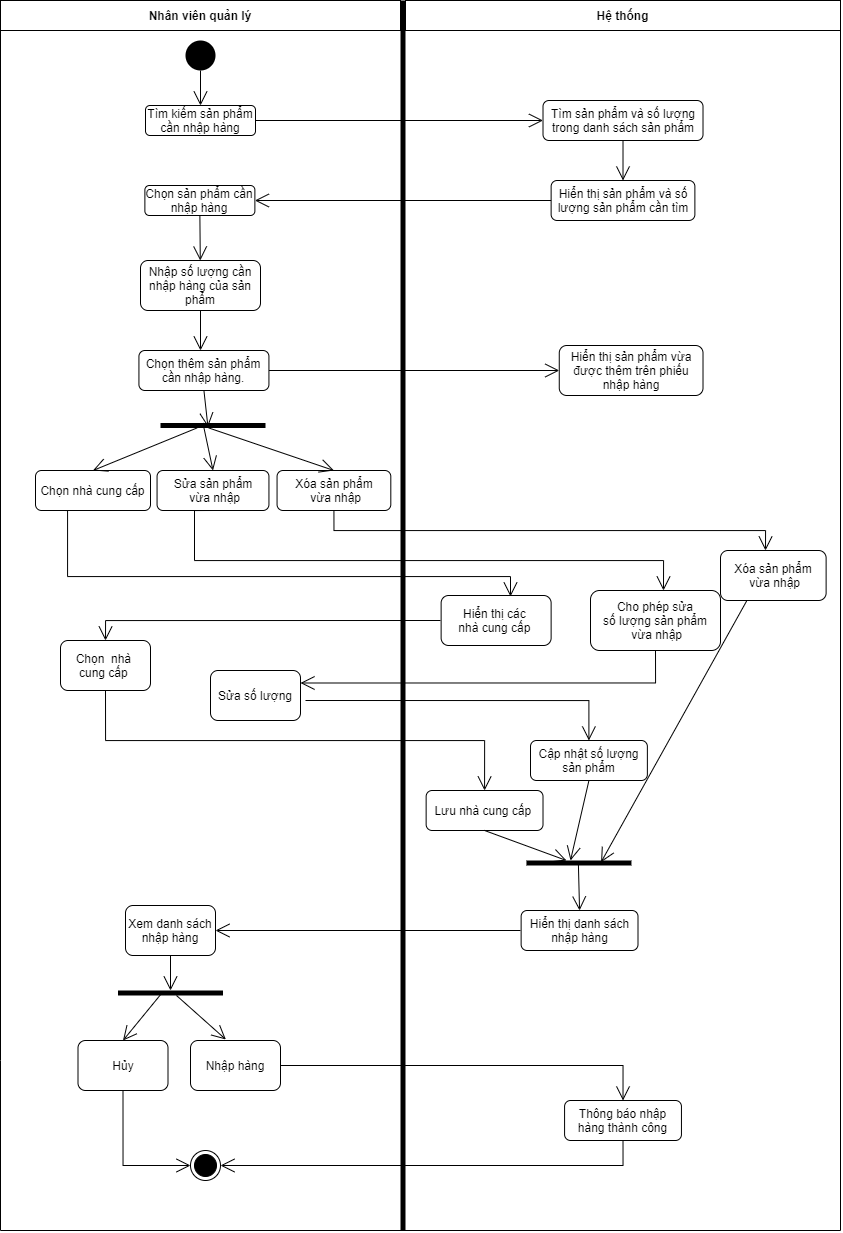

The diagram above was exported from draw.io. Its source (the exported page's mxGraphModel, read from the mxfile embedded in the PNG):
<mxGraphModel dx="1984" dy="537" grid="1" gridSize="10" guides="1" tooltips="1" connect="1" arrows="1" fold="1" page="1" pageScale="1" pageWidth="827" pageHeight="1169" math="0" shadow="0">
  <root>
    <mxCell id="0" />
    <mxCell id="1" parent="0" />
    <mxCell id="OnH98j-pb6boHdiiX6rB-1" value="Nhân viên quản lý" style="fontStyle=1;" parent="1" vertex="1">
      <mxGeometry x="-40" y="240" width="400" height="30" as="geometry" />
    </mxCell>
    <mxCell id="OnH98j-pb6boHdiiX6rB-2" value="Hệ thống" style="fontStyle=1;" parent="1" vertex="1">
      <mxGeometry x="365" y="240" width="435" height="30" as="geometry" />
    </mxCell>
    <mxCell id="OnH98j-pb6boHdiiX6rB-3" value="" style="html=1;points=[];perimeter=orthogonalPerimeter;fillColor=#000000;strokeColor=none;" parent="1" vertex="1">
      <mxGeometry x="360" y="240" width="5" height="1230" as="geometry" />
    </mxCell>
    <mxCell id="OnH98j-pb6boHdiiX6rB-4" value="" style="ellipse;fillColor=#000000;strokeColor=none;" parent="1" vertex="1">
      <mxGeometry x="145" y="280" width="30" height="30" as="geometry" />
    </mxCell>
    <mxCell id="OnH98j-pb6boHdiiX6rB-5" value="" style="endArrow=open;endFill=1;endSize=12;html=1;exitX=0.5;exitY=1;exitDx=0;exitDy=0;entryX=0.5;entryY=0;entryDx=0;entryDy=0;" parent="1" source="OnH98j-pb6boHdiiX6rB-4" target="OnH98j-pb6boHdiiX6rB-6" edge="1">
      <mxGeometry width="160" relative="1" as="geometry">
        <mxPoint x="40" y="460" as="sourcePoint" />
        <mxPoint x="161.26" y="346.20000000000005" as="targetPoint" />
      </mxGeometry>
    </mxCell>
    <mxCell id="OnH98j-pb6boHdiiX6rB-6" value="Tìm kiếm sản phẩm cần nhập hàng" style="rounded=1;whiteSpace=wrap;html=1;" parent="1" vertex="1">
      <mxGeometry x="105" y="345" width="110" height="30" as="geometry" />
    </mxCell>
    <mxCell id="OnH98j-pb6boHdiiX6rB-7" value="Tìm sản phẩm và số lượng trong danh sách sản phẩm" style="rounded=1;whiteSpace=wrap;html=1;" parent="1" vertex="1">
      <mxGeometry x="502.51" y="340" width="160" height="40" as="geometry" />
    </mxCell>
    <mxCell id="OnH98j-pb6boHdiiX6rB-8" value="" style="endArrow=open;endFill=1;endSize=12;html=1;exitX=1;exitY=0.5;exitDx=0;exitDy=0;entryX=0;entryY=0.5;entryDx=0;entryDy=0;" parent="1" source="OnH98j-pb6boHdiiX6rB-6" target="OnH98j-pb6boHdiiX6rB-7" edge="1">
      <mxGeometry width="160" relative="1" as="geometry">
        <mxPoint x="190" y="430" as="sourcePoint" />
        <mxPoint x="350" y="430" as="targetPoint" />
      </mxGeometry>
    </mxCell>
    <mxCell id="OnH98j-pb6boHdiiX6rB-13" value="" style="endArrow=open;endFill=1;endSize=12;html=1;exitX=0.5;exitY=1;exitDx=0;exitDy=0;rounded=0;entryX=0.5;entryY=0;entryDx=0;entryDy=0;" parent="1" source="OnH98j-pb6boHdiiX6rB-7" target="OnH98j-pb6boHdiiX6rB-19" edge="1">
      <mxGeometry width="160" relative="1" as="geometry">
        <mxPoint x="240" y="490" as="sourcePoint" />
        <mxPoint x="160" y="450" as="targetPoint" />
        <Array as="points" />
      </mxGeometry>
    </mxCell>
    <mxCell id="OnH98j-pb6boHdiiX6rB-19" value="Hiển thị sản phẩm và số lượng sản phẩm cần tìm" style="rounded=1;whiteSpace=wrap;html=1;" parent="1" vertex="1">
      <mxGeometry x="510.63" y="420" width="143.75" height="40" as="geometry" />
    </mxCell>
    <mxCell id="OnH98j-pb6boHdiiX6rB-32" value="" style="ellipse;html=1;shape=endState;fillColor=#000000;strokeColor=#000000;" parent="1" vertex="1">
      <mxGeometry x="150" y="1390" width="30" height="30" as="geometry" />
    </mxCell>
    <mxCell id="OnH98j-pb6boHdiiX6rB-33" value="" style="endArrow=none;html=1;entryX=0;entryY=1;entryDx=0;entryDy=0;exitX=1;exitY=1;exitDx=0;exitDy=0;rounded=0;" parent="1" source="OnH98j-pb6boHdiiX6rB-2" target="OnH98j-pb6boHdiiX6rB-1" edge="1">
      <mxGeometry width="50" height="50" relative="1" as="geometry">
        <mxPoint x="800" y="840" as="sourcePoint" />
        <mxPoint x="40" y="650" as="targetPoint" />
        <Array as="points">
          <mxPoint x="800" y="1470" />
          <mxPoint x="-40" y="1470" />
          <mxPoint x="-40" y="1300" />
        </Array>
      </mxGeometry>
    </mxCell>
    <mxCell id="OnH98j-pb6boHdiiX6rB-35" value="Chọn sản phẩm cần nhập hàng" style="rounded=1;whiteSpace=wrap;html=1;" parent="1" vertex="1">
      <mxGeometry x="104.38" y="425" width="110" height="30" as="geometry" />
    </mxCell>
    <mxCell id="OnH98j-pb6boHdiiX6rB-36" value="" style="endArrow=open;endFill=1;endSize=12;html=1;exitX=0;exitY=0.5;exitDx=0;exitDy=0;rounded=0;entryX=1;entryY=0.5;entryDx=0;entryDy=0;" parent="1" source="OnH98j-pb6boHdiiX6rB-19" target="OnH98j-pb6boHdiiX6rB-35" edge="1">
      <mxGeometry width="160" relative="1" as="geometry">
        <mxPoint x="450" y="520" as="sourcePoint" />
        <mxPoint x="450.0050000000001" y="565" as="targetPoint" />
        <Array as="points" />
      </mxGeometry>
    </mxCell>
    <mxCell id="OnH98j-pb6boHdiiX6rB-37" value="Nhập số lượng cần nhập hàng của sản phẩm" style="rounded=1;whiteSpace=wrap;html=1;" parent="1" vertex="1">
      <mxGeometry x="100" y="500" width="120" height="50" as="geometry" />
    </mxCell>
    <mxCell id="OnH98j-pb6boHdiiX6rB-38" value="" style="endArrow=open;endFill=1;endSize=12;html=1;exitX=0.5;exitY=1;exitDx=0;exitDy=0;rounded=0;" parent="1" source="OnH98j-pb6boHdiiX6rB-35" target="OnH98j-pb6boHdiiX6rB-37" edge="1">
      <mxGeometry width="160" relative="1" as="geometry">
        <mxPoint x="460" y="620" as="sourcePoint" />
        <mxPoint x="460.0050000000001" y="665" as="targetPoint" />
        <Array as="points" />
      </mxGeometry>
    </mxCell>
    <mxCell id="OnH98j-pb6boHdiiX6rB-40" value="" style="endArrow=open;endFill=1;endSize=12;html=1;exitX=0.5;exitY=1;exitDx=0;exitDy=0;rounded=0;" parent="1" source="OnH98j-pb6boHdiiX6rB-37" edge="1">
      <mxGeometry width="160" relative="1" as="geometry">
        <mxPoint x="190" y="600" as="sourcePoint" />
        <mxPoint x="160" y="590" as="targetPoint" />
        <Array as="points" />
      </mxGeometry>
    </mxCell>
    <mxCell id="OnH98j-pb6boHdiiX6rB-41" value="Hiển thị sản phẩm vừa được thêm trên phiếu nhập hàng" style="rounded=1;whiteSpace=wrap;html=1;" parent="1" vertex="1">
      <mxGeometry x="518.76" y="585" width="143.75" height="50" as="geometry" />
    </mxCell>
    <mxCell id="OnH98j-pb6boHdiiX6rB-42" value="" style="endArrow=open;endFill=1;endSize=12;html=1;exitX=1;exitY=0.5;exitDx=0;exitDy=0;rounded=0;entryX=0;entryY=0.5;entryDx=0;entryDy=0;" parent="1" source="LFxrJ1G3iM8NHlEsylqi-13" target="OnH98j-pb6boHdiiX6rB-41" edge="1">
      <mxGeometry width="160" relative="1" as="geometry">
        <mxPoint x="214.3800000000001" y="645" as="sourcePoint" />
        <mxPoint x="200" y="665" as="targetPoint" />
        <Array as="points" />
      </mxGeometry>
    </mxCell>
    <mxCell id="OnH98j-pb6boHdiiX6rB-44" value="Chọn nhà cung cấp" style="rounded=1;whiteSpace=wrap;html=1;" parent="1" vertex="1">
      <mxGeometry x="-5.0000000000000036" y="710" width="115" height="40" as="geometry" />
    </mxCell>
    <mxCell id="OnH98j-pb6boHdiiX6rB-47" value="Hiển thị các &lt;br&gt;nhà cung cấp&amp;nbsp;" style="rounded=1;whiteSpace=wrap;html=1;" parent="1" vertex="1">
      <mxGeometry x="400.63" y="835" width="110" height="50" as="geometry" />
    </mxCell>
    <mxCell id="OnH98j-pb6boHdiiX6rB-50" value="Lưu nhà cung cấp&amp;nbsp;" style="rounded=1;whiteSpace=wrap;html=1;" parent="1" vertex="1">
      <mxGeometry x="385.64" y="1030" width="116.87" height="40" as="geometry" />
    </mxCell>
    <mxCell id="OnH98j-pb6boHdiiX6rB-52" value="" style="html=1;points=[];perimeter=orthogonalPerimeter;fillColor=#000000;strokeColor=none;rotation=-90;" parent="1" vertex="1">
      <mxGeometry x="170" y="612.5" width="5" height="105" as="geometry" />
    </mxCell>
    <mxCell id="LFxrJ1G3iM8NHlEsylqi-1" value="Sửa sản phẩm&lt;br&gt;&amp;nbsp;vừa nhập" style="rounded=1;whiteSpace=wrap;html=1;" vertex="1" parent="1">
      <mxGeometry x="116.56" y="710" width="111.88" height="40" as="geometry" />
    </mxCell>
    <mxCell id="LFxrJ1G3iM8NHlEsylqi-3" value="Xóa sản phẩm&lt;br&gt;&amp;nbsp;vừa nhập" style="rounded=1;whiteSpace=wrap;html=1;" vertex="1" parent="1">
      <mxGeometry x="236.56" y="710" width="113.75" height="40" as="geometry" />
    </mxCell>
    <mxCell id="LFxrJ1G3iM8NHlEsylqi-11" value="" style="endArrow=open;endFill=1;endSize=12;html=1;exitX=0.5;exitY=1;exitDx=0;exitDy=0;rounded=0;entryX=0.2;entryY=0.452;entryDx=0;entryDy=0;entryPerimeter=0;" edge="1" parent="1" source="LFxrJ1G3iM8NHlEsylqi-13" target="OnH98j-pb6boHdiiX6rB-52">
      <mxGeometry width="160" relative="1" as="geometry">
        <mxPoint x="149.3800000000001" y="665" as="sourcePoint" />
        <mxPoint x="159.3800000000001" y="640" as="targetPoint" />
        <Array as="points" />
      </mxGeometry>
    </mxCell>
    <mxCell id="LFxrJ1G3iM8NHlEsylqi-13" value="Chọn thêm sản phẩm cần nhập hàng." style="rounded=1;whiteSpace=wrap;html=1;" vertex="1" parent="1">
      <mxGeometry x="98.43" y="590" width="130" height="40" as="geometry" />
    </mxCell>
    <mxCell id="LFxrJ1G3iM8NHlEsylqi-14" value="" style="endArrow=open;endFill=1;endSize=12;html=1;exitX=0;exitY=0.347;exitDx=0;exitDy=0;rounded=0;entryX=0.5;entryY=0;entryDx=0;entryDy=0;exitPerimeter=0;" edge="1" parent="1" source="OnH98j-pb6boHdiiX6rB-52" target="OnH98j-pb6boHdiiX6rB-44">
      <mxGeometry width="160" relative="1" as="geometry">
        <mxPoint x="159.3800000000001" y="675" as="sourcePoint" />
        <mxPoint x="159.01999999999998" y="714" as="targetPoint" />
        <Array as="points" />
      </mxGeometry>
    </mxCell>
    <mxCell id="LFxrJ1G3iM8NHlEsylqi-15" value="" style="endArrow=open;endFill=1;endSize=12;html=1;rounded=0;entryX=0.5;entryY=0;entryDx=0;entryDy=0;exitX=1;exitY=0.404;exitDx=0;exitDy=0;exitPerimeter=0;" edge="1" parent="1" source="OnH98j-pb6boHdiiX6rB-52" target="LFxrJ1G3iM8NHlEsylqi-1">
      <mxGeometry width="160" relative="1" as="geometry">
        <mxPoint x="150" y="710" as="sourcePoint" />
        <mxPoint x="169.01999999999998" y="724" as="targetPoint" />
        <Array as="points" />
      </mxGeometry>
    </mxCell>
    <mxCell id="LFxrJ1G3iM8NHlEsylqi-16" value="" style="endArrow=open;endFill=1;endSize=12;html=1;exitX=0;exitY=0.461;exitDx=0;exitDy=0;rounded=0;entryX=0.5;entryY=0;entryDx=0;entryDy=0;exitPerimeter=0;" edge="1" parent="1" source="OnH98j-pb6boHdiiX6rB-52" target="LFxrJ1G3iM8NHlEsylqi-3">
      <mxGeometry width="160" relative="1" as="geometry">
        <mxPoint x="179.3800000000001" y="695" as="sourcePoint" />
        <mxPoint x="179.01999999999998" y="734" as="targetPoint" />
        <Array as="points" />
      </mxGeometry>
    </mxCell>
    <mxCell id="LFxrJ1G3iM8NHlEsylqi-18" value="Xóa sản phẩm&lt;br&gt;&amp;nbsp;vừa nhập" style="rounded=1;whiteSpace=wrap;html=1;" vertex="1" parent="1">
      <mxGeometry x="680" y="790" width="105.62" height="50" as="geometry" />
    </mxCell>
    <mxCell id="LFxrJ1G3iM8NHlEsylqi-20" value="Cho phép sửa&lt;br&gt;số lượng&amp;nbsp;sản phẩm&lt;br&gt;&amp;nbsp;vừa nhập" style="rounded=1;whiteSpace=wrap;html=1;" vertex="1" parent="1">
      <mxGeometry x="550" y="830" width="130" height="60" as="geometry" />
    </mxCell>
    <mxCell id="LFxrJ1G3iM8NHlEsylqi-21" value="" style="endArrow=open;endFill=1;endSize=12;html=1;exitX=0.5;exitY=1;exitDx=0;exitDy=0;rounded=0;edgeStyle=orthogonalEdgeStyle;" edge="1" parent="1" source="LFxrJ1G3iM8NHlEsylqi-3">
      <mxGeometry width="160" relative="1" as="geometry">
        <mxPoint x="224.3800000000001" y="655" as="sourcePoint" />
        <mxPoint x="725" y="790" as="targetPoint" />
      </mxGeometry>
    </mxCell>
    <mxCell id="LFxrJ1G3iM8NHlEsylqi-22" value="" style="endArrow=open;endFill=1;endSize=12;html=1;exitX=0.5;exitY=1;exitDx=0;exitDy=0;rounded=0;edgeStyle=orthogonalEdgeStyle;" edge="1" parent="1" source="LFxrJ1G3iM8NHlEsylqi-1">
      <mxGeometry width="160" relative="1" as="geometry">
        <mxPoint x="299.99499999999995" y="805" as="sourcePoint" />
        <mxPoint x="623" y="830" as="targetPoint" />
        <Array as="points">
          <mxPoint x="154" y="750" />
          <mxPoint x="154" y="800" />
          <mxPoint x="623" y="800" />
        </Array>
      </mxGeometry>
    </mxCell>
    <mxCell id="LFxrJ1G3iM8NHlEsylqi-23" value="" style="endArrow=open;endFill=1;endSize=12;html=1;rounded=0;edgeStyle=orthogonalEdgeStyle;exitX=0.25;exitY=1;exitDx=0;exitDy=0;" edge="1" parent="1" source="OnH98j-pb6boHdiiX6rB-44">
      <mxGeometry width="160" relative="1" as="geometry">
        <mxPoint x="27" y="760" as="sourcePoint" />
        <mxPoint x="470" y="836" as="targetPoint" />
        <Array as="points">
          <mxPoint x="27" y="750" />
          <mxPoint x="27" y="816" />
          <mxPoint x="470" y="816" />
        </Array>
      </mxGeometry>
    </mxCell>
    <mxCell id="LFxrJ1G3iM8NHlEsylqi-25" value="Chọn&amp;nbsp; nhà &lt;br&gt;cung cấp&amp;nbsp;" style="rounded=1;whiteSpace=wrap;html=1;" vertex="1" parent="1">
      <mxGeometry x="20" y="880" width="90" height="50" as="geometry" />
    </mxCell>
    <mxCell id="LFxrJ1G3iM8NHlEsylqi-26" value="" style="endArrow=open;endFill=1;endSize=12;html=1;rounded=0;edgeStyle=orthogonalEdgeStyle;entryX=0.5;entryY=0;entryDx=0;entryDy=0;" edge="1" parent="1" target="LFxrJ1G3iM8NHlEsylqi-25">
      <mxGeometry width="160" relative="1" as="geometry">
        <mxPoint x="400" y="860" as="sourcePoint" />
        <mxPoint x="-10" y="890" as="targetPoint" />
        <Array as="points">
          <mxPoint x="400" y="860" />
          <mxPoint x="65" y="860" />
        </Array>
      </mxGeometry>
    </mxCell>
    <mxCell id="LFxrJ1G3iM8NHlEsylqi-27" value="" style="endArrow=open;endFill=1;endSize=12;html=1;exitX=0.5;exitY=1;exitDx=0;exitDy=0;rounded=0;edgeStyle=orthogonalEdgeStyle;entryX=0.5;entryY=0;entryDx=0;entryDy=0;" edge="1" parent="1" source="LFxrJ1G3iM8NHlEsylqi-25" target="OnH98j-pb6boHdiiX6rB-50">
      <mxGeometry width="160" relative="1" as="geometry">
        <mxPoint x="47.18999999999983" y="815" as="sourcePoint" />
        <mxPoint x="440" y="980" as="targetPoint" />
        <Array as="points">
          <mxPoint x="65" y="980" />
          <mxPoint x="444" y="980" />
        </Array>
      </mxGeometry>
    </mxCell>
    <mxCell id="LFxrJ1G3iM8NHlEsylqi-30" value="Sửa số lượng" style="rounded=1;whiteSpace=wrap;html=1;" vertex="1" parent="1">
      <mxGeometry x="170" y="910" width="90" height="50" as="geometry" />
    </mxCell>
    <mxCell id="LFxrJ1G3iM8NHlEsylqi-34" value="" style="html=1;points=[];perimeter=orthogonalPerimeter;fillColor=#000000;strokeColor=none;rotation=-90;" vertex="1" parent="1">
      <mxGeometry x="535.94" y="1050" width="5" height="105" as="geometry" />
    </mxCell>
    <mxCell id="LFxrJ1G3iM8NHlEsylqi-38" value="Hiển thị danh sách nhập hàng" style="rounded=1;whiteSpace=wrap;html=1;" vertex="1" parent="1">
      <mxGeometry x="480.63" y="1150" width="116.87" height="40" as="geometry" />
    </mxCell>
    <mxCell id="LFxrJ1G3iM8NHlEsylqi-39" value="" style="endArrow=open;endFill=1;endSize=12;html=1;rounded=0;exitX=0.5;exitY=1;exitDx=0;exitDy=0;entryX=1;entryY=0.381;entryDx=0;entryDy=0;entryPerimeter=0;" edge="1" parent="1" source="OnH98j-pb6boHdiiX6rB-50" target="LFxrJ1G3iM8NHlEsylqi-34">
      <mxGeometry width="160" relative="1" as="geometry">
        <mxPoint x="438.87" y="1100" as="sourcePoint" />
        <mxPoint x="540" y="1140" as="targetPoint" />
        <Array as="points" />
      </mxGeometry>
    </mxCell>
    <mxCell id="LFxrJ1G3iM8NHlEsylqi-40" value="" style="endArrow=open;endFill=1;endSize=12;html=1;rounded=0;exitX=0.5;exitY=1;exitDx=0;exitDy=0;" edge="1" parent="1" source="LFxrJ1G3iM8NHlEsylqi-24">
      <mxGeometry width="160" relative="1" as="geometry">
        <mxPoint x="448.8699999999999" y="1110" as="sourcePoint" />
        <mxPoint x="530" y="1100" as="targetPoint" />
        <Array as="points" />
      </mxGeometry>
    </mxCell>
    <mxCell id="LFxrJ1G3iM8NHlEsylqi-41" value="" style="endArrow=open;endFill=1;endSize=12;html=1;rounded=0;entryX=0.667;entryY=0.711;entryDx=0;entryDy=0;exitX=0.25;exitY=1;exitDx=0;exitDy=0;entryPerimeter=0;" edge="1" parent="1" source="LFxrJ1G3iM8NHlEsylqi-18" target="LFxrJ1G3iM8NHlEsylqi-34">
      <mxGeometry width="160" relative="1" as="geometry">
        <mxPoint x="458.8699999999999" y="1120" as="sourcePoint" />
        <mxPoint x="547.9850000000001" y="1156.335" as="targetPoint" />
        <Array as="points" />
      </mxGeometry>
    </mxCell>
    <mxCell id="LFxrJ1G3iM8NHlEsylqi-42" value="" style="endArrow=open;endFill=1;endSize=12;html=1;rounded=0;entryX=0.5;entryY=0;entryDx=0;entryDy=0;exitX=0.133;exitY=0.495;exitDx=0;exitDy=0;exitPerimeter=0;" edge="1" parent="1" source="LFxrJ1G3iM8NHlEsylqi-34" target="LFxrJ1G3iM8NHlEsylqi-38">
      <mxGeometry width="160" relative="1" as="geometry">
        <mxPoint x="468.8699999999999" y="1130" as="sourcePoint" />
        <mxPoint x="557.9850000000001" y="1166.335" as="targetPoint" />
        <Array as="points" />
      </mxGeometry>
    </mxCell>
    <mxCell id="LFxrJ1G3iM8NHlEsylqi-44" value="" style="endArrow=open;endFill=1;endSize=12;html=1;rounded=0;edgeStyle=orthogonalEdgeStyle;exitX=0.5;exitY=1;exitDx=0;exitDy=0;entryX=1;entryY=0.25;entryDx=0;entryDy=0;" edge="1" parent="1" source="LFxrJ1G3iM8NHlEsylqi-20" target="LFxrJ1G3iM8NHlEsylqi-30">
      <mxGeometry width="160" relative="1" as="geometry">
        <mxPoint x="410" y="870" as="sourcePoint" />
        <mxPoint x="220" y="910" as="targetPoint" />
        <Array as="points">
          <mxPoint x="615" y="923" />
        </Array>
      </mxGeometry>
    </mxCell>
    <mxCell id="LFxrJ1G3iM8NHlEsylqi-24" value="Cập nhật số lượng sản phẩm" style="rounded=1;whiteSpace=wrap;html=1;" vertex="1" parent="1">
      <mxGeometry x="489.9999999999999" y="980" width="116.87" height="40" as="geometry" />
    </mxCell>
    <mxCell id="LFxrJ1G3iM8NHlEsylqi-45" value="" style="endArrow=open;endFill=1;endSize=12;html=1;rounded=0;edgeStyle=orthogonalEdgeStyle;" edge="1" parent="1" target="LFxrJ1G3iM8NHlEsylqi-24">
      <mxGeometry width="160" relative="1" as="geometry">
        <mxPoint x="265" y="940" as="sourcePoint" />
        <mxPoint x="560" y="1010" as="targetPoint" />
        <Array as="points" />
      </mxGeometry>
    </mxCell>
    <mxCell id="LFxrJ1G3iM8NHlEsylqi-48" value="" style="endArrow=open;endFill=1;endSize=12;html=1;rounded=0;entryX=1;entryY=0.5;entryDx=0;entryDy=0;" edge="1" parent="1" target="LFxrJ1G3iM8NHlEsylqi-49">
      <mxGeometry width="160" relative="1" as="geometry">
        <mxPoint x="480" y="1170" as="sourcePoint" />
        <mxPoint x="183.7500000000001" y="1168" as="targetPoint" />
        <Array as="points" />
      </mxGeometry>
    </mxCell>
    <mxCell id="LFxrJ1G3iM8NHlEsylqi-49" value="Xem danh sách&lt;br&gt;nhập hàng" style="rounded=1;whiteSpace=wrap;html=1;" vertex="1" parent="1">
      <mxGeometry x="85" y="1145" width="90" height="50" as="geometry" />
    </mxCell>
    <mxCell id="LFxrJ1G3iM8NHlEsylqi-50" value="" style="html=1;points=[];perimeter=orthogonalPerimeter;fillColor=#000000;strokeColor=none;rotation=-90;" vertex="1" parent="1">
      <mxGeometry x="127.50000000000006" y="1180" width="5" height="105" as="geometry" />
    </mxCell>
    <mxCell id="LFxrJ1G3iM8NHlEsylqi-52" value="" style="endArrow=open;endFill=1;endSize=12;html=1;exitX=0.5;exitY=1;exitDx=0;exitDy=0;rounded=0;" edge="1" parent="1" source="LFxrJ1G3iM8NHlEsylqi-49">
      <mxGeometry width="160" relative="1" as="geometry">
        <mxPoint x="490" y="1178" as="sourcePoint" />
        <mxPoint x="130" y="1230" as="targetPoint" />
        <Array as="points" />
      </mxGeometry>
    </mxCell>
    <mxCell id="LFxrJ1G3iM8NHlEsylqi-54" value="Hủy" style="rounded=1;whiteSpace=wrap;html=1;" vertex="1" parent="1">
      <mxGeometry x="37.5" y="1280" width="90" height="50" as="geometry" />
    </mxCell>
    <mxCell id="LFxrJ1G3iM8NHlEsylqi-55" value="Nhập hàng" style="rounded=1;whiteSpace=wrap;html=1;" vertex="1" parent="1">
      <mxGeometry x="150" y="1280" width="90" height="50" as="geometry" />
    </mxCell>
    <mxCell id="LFxrJ1G3iM8NHlEsylqi-56" value="" style="endArrow=open;endFill=1;endSize=12;html=1;rounded=0;entryX=0.5;entryY=0;entryDx=0;entryDy=0;exitX=0.8;exitY=0.43;exitDx=0;exitDy=0;exitPerimeter=0;" edge="1" parent="1" source="LFxrJ1G3iM8NHlEsylqi-50" target="LFxrJ1G3iM8NHlEsylqi-54">
      <mxGeometry width="160" relative="1" as="geometry">
        <mxPoint x="140" y="1205" as="sourcePoint" />
        <mxPoint x="140" y="1240" as="targetPoint" />
        <Array as="points" />
      </mxGeometry>
    </mxCell>
    <mxCell id="LFxrJ1G3iM8NHlEsylqi-57" value="" style="endArrow=open;endFill=1;endSize=12;html=1;exitX=0;exitY=0.557;exitDx=0;exitDy=0;rounded=0;exitPerimeter=0;entryX=0.393;entryY=-0.02;entryDx=0;entryDy=0;entryPerimeter=0;" edge="1" parent="1" source="LFxrJ1G3iM8NHlEsylqi-50" target="LFxrJ1G3iM8NHlEsylqi-55">
      <mxGeometry width="160" relative="1" as="geometry">
        <mxPoint x="150" y="1215" as="sourcePoint" />
        <mxPoint x="150" y="1250" as="targetPoint" />
        <Array as="points" />
      </mxGeometry>
    </mxCell>
    <mxCell id="LFxrJ1G3iM8NHlEsylqi-58" value="Thông báo nhập hàng thành công" style="rounded=1;whiteSpace=wrap;html=1;" vertex="1" parent="1">
      <mxGeometry x="524.08" y="1340" width="116.87" height="40" as="geometry" />
    </mxCell>
    <mxCell id="LFxrJ1G3iM8NHlEsylqi-59" value="" style="endArrow=open;endFill=1;endSize=12;html=1;exitX=1;exitY=0.5;exitDx=0;exitDy=0;rounded=0;entryX=0.5;entryY=0;entryDx=0;entryDy=0;edgeStyle=orthogonalEdgeStyle;" edge="1" parent="1" source="LFxrJ1G3iM8NHlEsylqi-55" target="LFxrJ1G3iM8NHlEsylqi-58">
      <mxGeometry width="160" relative="1" as="geometry">
        <mxPoint x="145.98500000000013" y="1245" as="sourcePoint" />
        <mxPoint x="195.3699999999999" y="1289" as="targetPoint" />
      </mxGeometry>
    </mxCell>
    <mxCell id="LFxrJ1G3iM8NHlEsylqi-60" value="" style="endArrow=open;endFill=1;endSize=12;html=1;exitX=0.5;exitY=1;exitDx=0;exitDy=0;rounded=0;edgeStyle=orthogonalEdgeStyle;entryX=0;entryY=0.5;entryDx=0;entryDy=0;" edge="1" parent="1" source="LFxrJ1G3iM8NHlEsylqi-54" target="OnH98j-pb6boHdiiX6rB-32">
      <mxGeometry width="160" relative="1" as="geometry">
        <mxPoint x="250" y="1315" as="sourcePoint" />
        <mxPoint x="433" y="1440" as="targetPoint" />
        <Array as="points">
          <mxPoint x="83" y="1405" />
        </Array>
      </mxGeometry>
    </mxCell>
    <mxCell id="LFxrJ1G3iM8NHlEsylqi-61" value="" style="endArrow=open;endFill=1;endSize=12;html=1;exitX=0.5;exitY=1;exitDx=0;exitDy=0;rounded=0;entryX=1;entryY=0.5;entryDx=0;entryDy=0;edgeStyle=orthogonalEdgeStyle;" edge="1" parent="1" source="LFxrJ1G3iM8NHlEsylqi-58" target="OnH98j-pb6boHdiiX6rB-32">
      <mxGeometry width="160" relative="1" as="geometry">
        <mxPoint x="260" y="1325" as="sourcePoint" />
        <mxPoint x="602.5149999999999" y="1360" as="targetPoint" />
      </mxGeometry>
    </mxCell>
  </root>
</mxGraphModel>